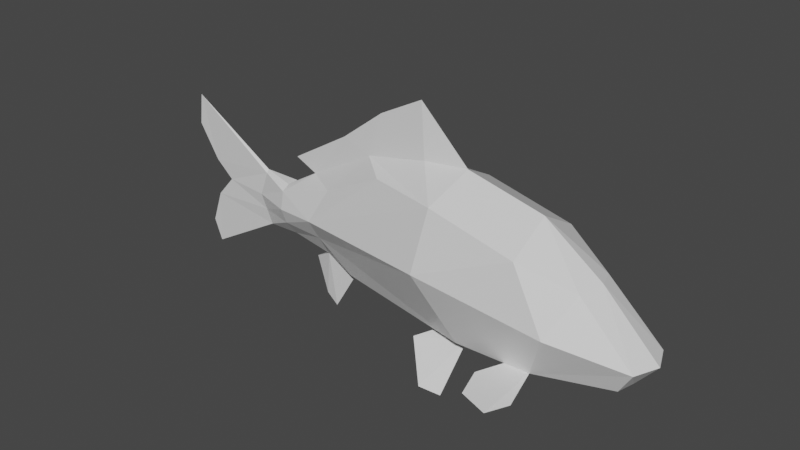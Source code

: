 # Source: Cyprinus_rubrofuscus.blend  (saved by Blender 3.3.6; exported with 4.5.12 LTS)
import bpy
from mathutils import Matrix  # noqa: F401  (used for matrix-valued properties, if any)

bpy.ops.wm.read_factory_settings(use_empty=True)
scene = bpy.context.scene
scene.name = 'Scene'

# ---- collections
col_collection = bpy.data.collections.new('Collection'); scene.collection.children.link(col_collection)

# ---- materials (node trees are filled in below, after node groups)
mat_material = bpy.data.materials.new('Material')
mat_material.alpha_threshold = 0.0
mat_material.use_transparent_shadow = False
mat_material.preview_render_type = 'FLAT'
mat_material.line_color = (0.0, 0.0, 0.0, 1.0)

# ---- material node trees
mat_material.use_nodes = True; mat_material.node_tree.nodes.clear()
_N = mat_material.node_tree.nodes; _L = mat_material.node_tree.links
n0 = _N.new('ShaderNodeOutputMaterial'); n0.name = 'Material Output'; n0.location = (300, 300)
n1 = _N.new('ShaderNodeBsdfPrincipled'); n1.name = 'Principled BSDF'; n1.location = (10, 300)
n1.distribution = 'GGX'
n1.subsurface_method = 'RANDOM_WALK_SKIN'
n1.inputs[2].default_value = 0.4
n1.inputs[3].default_value = 1.45
n1.inputs[27].default_value = (0.0, 0.0, 0.0, 1.0)
n1.inputs[28].default_value = 1.0
_L.new(n1.outputs[0], n0.inputs[0])
n0.is_active_output = True

# ---- world
world_world = bpy.data.worlds.new('World'); scene.world = world_world
world_world.use_nodes = True; world_world.node_tree.nodes.clear()
_N = world_world.node_tree.nodes; _L = world_world.node_tree.links
n0 = _N.new('ShaderNodeOutputWorld'); n0.name = 'World Output'; n0.location = (300, 300)
n1 = _N.new('ShaderNodeBackground'); n1.name = 'Background'; n1.location = (10, 300)
n1.inputs[0].default_value = (0.05088, 0.05088, 0.05088, 1.0)
_L.new(n1.outputs[0], n0.inputs[0])
n0.is_active_output = True
world_world.color = (0.05088, 0.05088, 0.05088)
world_world.use_sun_shadow = False
world_world.sun_shadow_jitter_overblur = 0.0

# ---- meshes
me_cube = bpy.data.meshes.new('Cube')
me_cube.from_pydata([(0.06215, -0.05385, 0.07363), (0.09414, -0.04304, -0.0841), (0.06215, 0.05385, 0.07363), (0.09414, 0.04304, -0.0841), (0.1698, -0.05385, 0.04806), (0.1881, -0.04008, -0.0841), (0.1698, 0.05385, 0.04806), (0.1881, 0.04008, -0.0841), (0.282, -0.0227, -0.07364), (0.282, 0.0227, -0.07364), (0.2326, 0.02809, 0.02195), (0.2326, -0.02809, 0.02195), (-0.3492, 4.138e-08, 0.0852), (-0.3323, 3.997e-08, -0.1182), (0.2131, 0.0625, -0.02378), (0.05482, -0.07418, -6.217e-16), (0.05482, 0.07418, -6.217e-16), (0.2131, -0.0625, -0.02378), (0.3006, 0.03086, -0.04329), (0.3006, -0.03086, -0.04329), (-0.3031, 3.748e-08, -0.02026), (-0.2432, -0.004924, -0.02137), (-0.2326, 0.003305, 0.009936), (-0.2326, -0.003305, 0.009936), (0.2194, 0.0, -0.09694), (0.07266, 4.406e-09, 0.1016), (0.1698, 0.0, 0.0785), (0.09414, 0.0, -0.09694), (0.2875, -1.367e-08, -0.07364), (0.2427, 0.0, 0.02611), (0.3134, -1.53e-08, -0.04329), (-0.2287, -0.002624, -0.05948), (-0.2287, 0.002624, -0.05948), (-0.2432, 0.004924, -0.02137), (-0.2326, 3.131e-08, 0.0141), (0.0186, 0.006199, 0.09818), (-0.1519, 2.363e-08, 0.03205), (0.0186, -0.006199, 0.09818), (0.009212, 1.368e-08, 0.164), (-0.1035, 1.421e-08, 0.09194), (-0.3544, 4.184e-08, 0.04478), (-0.343, 4.091e-08, -0.09018), (-0.3272, 3.971e-08, 0.0009039), (-0.3277, 3.944e-08, -0.04773), (-0.08615, -0.01273, -0.07897), (-0.02763, 0.03107, 0.07205), (-0.131, -0.0357, -0.01244), (-0.02763, -0.03107, 0.07205), (-0.08615, 0.01273, -0.07897), (-0.131, 0.0357, -0.01244), (-0.06349, 0.0031, 0.08052), (-0.06349, -0.0031, 0.08052), (-0.1107, -0.02306, 0.02981), (-0.1275, 0.006264, -0.06536), (-0.191, -0.01759, 0.002326), (-0.1275, -0.006264, -0.06536), (-0.1107, 0.02306, 0.02981), (-0.188, -0.02491, -0.01848), (-0.1833, 0.005233, -0.05644), (-0.188, 0.02491, -0.01848), (-0.1833, -0.005233, -0.05644), (-0.191, 0.01759, 0.002326), (-0.1908, 0.007702, 0.008665), (-0.1908, -0.007702, 0.008665), (-0.181, 1.892e-08, 0.04572), (0.1568, -0.04107, -0.0841), (0.1568, 0.04107, -0.0841), (-0.04713, 0.0, 0.1348), (-0.2359, 0.003774, -0.04042), (-0.2359, -0.003774, -0.04042), (-0.1292, -0.02098, -0.0389), (-0.1292, 0.02098, -0.0389), (-0.1857, -0.01945, -0.03746), (-0.1857, 0.01945, -0.03746), (0.2019, -0.09391, -0.08803), (0.2019, 0.09391, -0.08803), (0.1519, -0.1082, -0.08803), (0.1519, 0.1082, -0.08803), (0.09414, -0.02152, -0.09052), (0.09414, 0.02152, -0.09052), (0.04765, -0.006363, -0.09498), (0.04765, 0.006363, -0.09498), (0.05756, 0.02091, -0.08931), (0.05756, -0.02091, -0.08931), (0.09414, 0.0, -0.09694), (0.08292, -0.0543, -0.1528), (0.08292, 0.0543, -0.1528), (0.03252, 0.03993, -0.102), (0.03252, -0.03993, -0.102), (-0.08615, 0.0, -0.07897), (-0.1275, 0.0, -0.06536), (-0.1225, 0.0, -0.1398), (-0.1523, 0.0, -0.07945), (-0.1374, 0.0, -0.1269), (0.05999, 0.06445, -0.1451), (0.05999, -0.06445, -0.1451), (0.1413, 0.07183, -0.08607), (0.1889, 0.1214, -0.08803), (0.1413, -0.07183, -0.08607), (0.1889, -0.1214, -0.08803), (0.1793, 0.06749, -0.09181), (0.1793, -0.06749, -0.09181)], [], [(24, 9, 28), (79, 3, 66), (73, 32, 68), (4, 15, 17), (29, 19, 30), (26, 11, 29), (14, 10, 18), (57, 69, 72), (54, 21, 57), (60, 32, 58), (7, 18, 9), (17, 11, 4), (28, 19, 8), (61, 33, 22), (43, 20, 68), (18, 28, 9), (26, 10, 6), (18, 29, 30), (78, 84, 24), (24, 8, 5), (12, 23, 34), (42, 40, 12), (42, 20, 23), (32, 31, 13), (34, 22, 12), (0, 25, 37), (0, 37, 51), (63, 62, 34), (62, 22, 34), (51, 38, 67), (25, 35, 38), (37, 25, 38), (36, 39, 50), (45, 50, 2), (52, 51, 36), (49, 45, 2), (89, 48, 81), (63, 34, 23), (56, 50, 45), (49, 56, 45), (89, 55, 90), (49, 61, 56), (90, 60, 58), (46, 54, 57), (46, 72, 70), (71, 58, 73), (36, 62, 63), (54, 63, 23), (61, 22, 62), (54, 36, 63), (36, 61, 62), (83, 1, 44), (48, 3, 82), (4, 25, 0), (24, 66, 7), (16, 6, 14), (25, 6, 2), (3, 48, 71), (15, 70, 1), (15, 0, 46), (50, 38, 35), (51, 67, 39), (70, 44, 1), (16, 71, 49), (17, 65, 5), (49, 73, 59), (70, 60, 55), (44, 70, 55), (72, 31, 60), (5, 19, 17), (59, 68, 33), (27, 80, 81), (79, 27, 82), (84, 83, 80), (78, 1, 83), (5, 101, 74), (89, 53, 48), (24, 7, 9), (66, 24, 79), (24, 84, 79), (73, 58, 32), (4, 0, 15), (29, 11, 19), (26, 4, 11), (14, 6, 10), (57, 21, 69), (54, 23, 21), (60, 31, 32), (7, 14, 18), (17, 19, 11), (28, 30, 19), (17, 15, 1), (61, 59, 33), (20, 33, 68), (68, 32, 43), (32, 13, 43), (13, 41, 43), (18, 30, 28), (26, 29, 10), (18, 10, 29), (24, 65, 78), (65, 1, 78), (24, 28, 8), (12, 22, 42), (22, 33, 20), (42, 22, 20), (20, 21, 23), (23, 12, 42), (13, 31, 43), (31, 69, 43), (69, 21, 20), (20, 43, 69), (2, 35, 25), (51, 37, 38), (36, 64, 39), (50, 39, 67), (36, 51, 39), (52, 47, 51), (81, 80, 89), (80, 44, 89), (46, 0, 47), (56, 36, 50), (89, 44, 55), (46, 47, 52), (48, 53, 71), (49, 59, 61), (58, 53, 90), (90, 55, 60), (46, 52, 54), (46, 57, 72), (71, 53, 58), (54, 52, 36), (36, 56, 61), (80, 83, 44), (82, 81, 48), (4, 26, 25), (7, 66, 14), (5, 65, 24), (3, 16, 14), (3, 14, 66), (16, 2, 6), (25, 26, 6), (15, 46, 70), (16, 49, 2), (2, 50, 35), (50, 67, 38), (47, 0, 51), (16, 3, 71), (49, 71, 73), (70, 72, 60), (65, 17, 1), (72, 69, 31), (5, 8, 19), (59, 73, 68), (79, 82, 3), (79, 84, 27), (27, 81, 82), (84, 78, 83), (78, 83, 88), (79, 82, 87), (89, 90, 53), (93, 91, 53), (93, 55, 91), (92, 55, 93), (79, 86, 94), (79, 94, 87), (88, 78, 95), (78, 85, 95), (75, 7, 97), (97, 7, 77), (96, 77, 7), (96, 7, 66), (74, 99, 5), (99, 76, 5), (76, 98, 5), (98, 65, 5), (5, 65, 101), (66, 100, 96), (96, 100, 77), (77, 100, 97), (97, 100, 75), (65, 98, 101), (76, 101, 98), (99, 101, 76), (74, 101, 99), (95, 85, 88), (88, 83, 85), (78, 85, 83), (94, 86, 87), (87, 82, 86), (79, 86, 82), (66, 7, 100), (75, 100, 7), (53, 91, 89), (55, 91, 89), (92, 93, 53), (90, 92, 53), (55, 92, 90)])
me_cube.materials.append(mat_material)
me_cube.use_remesh_preserve_volume = False
me_cube.use_remesh_preserve_attributes = False
me_cube.use_mirror_y = True
me_cube.use_mirror_vertex_groups = False
me_cube.update()

# ---- objects
ob_fish = bpy.data.objects.new('Fish', me_cube)

# ---- transforms, parenting, visibility, modifiers, constraints
ob_fish.location = (0.0, 0.0, 0.0)
ob_fish.lock_rotations_4d = False
ob_fish.empty_display_type = 'ARROWS'
ob_fish.lineart.crease_threshold = 0.0
ob_fish.use_mesh_mirror_y = True

# ---- collection membership
col_collection.objects.link(ob_fish)

# ---- scene / render settings (as saved in the file)
scene.frame_start = 1; scene.frame_end = 250; scene.frame_set(1)
scene.render.engine = 'BLENDER_EEVEE_NEXT'
scene.cycles.sampling_pattern = 'TABULATED_SOBOL'
scene.cycles.use_light_tree = False
scene.view_settings.view_transform = 'Filmic'
bpy.context.view_layer.update()

# ---- added for rendering (the .blend has no active camera and no usable light): camera, sun
cam_auto = bpy.data.cameras.new('AutoCamera')
cam_auto.lens = 50.0
cam_auto.sensor_width = 36.0
cam_auto.clip_end = 1000.0
ob_auto_camera = bpy.data.objects.new('AutoCamera', cam_auto)
scene.collection.objects.link(ob_auto_camera)
ob_auto_camera.location = (0.699344, -0.86384, 0.581461)
ob_auto_camera.rotation_euler = (1.09748, -7.21219e-08, 0.694738)
scene.camera = ob_auto_camera
light_auto_sun = bpy.data.lights.new('AutoSun', 'SUN')
light_auto_sun.energy = 3.0
light_auto_sun.angle = 0.0523599
ob_auto_sun = bpy.data.objects.new('AutoSun', light_auto_sun)
scene.collection.objects.link(ob_auto_sun)
ob_auto_sun.rotation_euler = (0.872665, 0.174533, 0.523599)
bpy.context.view_layer.update()
